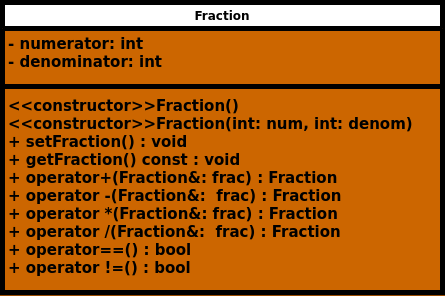

The diagram above was exported from draw.io. Its source (the exported page's mxGraphModel, read from the mxfile embedded in the PNG):
<mxGraphModel dx="1502" dy="820" grid="1" gridSize="10" guides="1" tooltips="1" connect="1" arrows="1" fold="1" page="1" pageScale="1" pageWidth="1169" pageHeight="827" background="#994C00" math="0" shadow="0">
  <root>
    <mxCell id="0" />
    <mxCell id="1" parent="0" />
    <mxCell id="CaPYCVL_c0tDYkiFNutb-1" value="Fraction" style="swimlane;fontStyle=1;align=center;verticalAlign=top;childLayout=stackLayout;horizontal=1;startSize=26;horizontalStack=0;resizeParent=1;resizeParentMax=0;resizeLast=0;collapsible=1;marginBottom=0;whiteSpace=wrap;html=1;strokeWidth=5;swimlaneFillColor=#CC6600;" parent="1" vertex="1">
      <mxGeometry x="320" y="120" width="440" height="290" as="geometry" />
    </mxCell>
    <mxCell id="CaPYCVL_c0tDYkiFNutb-2" value="&lt;span style=&quot;font-size: 15px;&quot;&gt;&lt;b&gt;- numerator: int&lt;/b&gt;&lt;/span&gt;&lt;div&gt;&lt;span style=&quot;font-size: 15px;&quot;&gt;&lt;b&gt;- denominator: int&lt;/b&gt;&lt;/span&gt;&lt;/div&gt;" style="text;strokeColor=none;fillColor=none;align=left;verticalAlign=top;spacingLeft=4;spacingRight=4;overflow=hidden;rotatable=0;points=[[0,0.5],[1,0.5]];portConstraint=eastwest;whiteSpace=wrap;html=1;" parent="CaPYCVL_c0tDYkiFNutb-1" vertex="1">
      <mxGeometry y="26" width="440" height="54" as="geometry" />
    </mxCell>
    <mxCell id="CaPYCVL_c0tDYkiFNutb-3" value="" style="line;strokeWidth=5;fillColor=none;align=left;verticalAlign=middle;spacingTop=-1;spacingLeft=3;spacingRight=3;rotatable=0;labelPosition=right;points=[];portConstraint=eastwest;strokeColor=inherit;" parent="CaPYCVL_c0tDYkiFNutb-1" vertex="1">
      <mxGeometry y="80" width="440" height="8" as="geometry" />
    </mxCell>
    <mxCell id="CaPYCVL_c0tDYkiFNutb-4" value="&lt;b style=&quot;font-size: 15px;&quot;&gt;&lt;font style=&quot;font-size: 15px;&quot;&gt;&amp;lt;&amp;lt;constructor&amp;gt;&amp;gt;Fraction()&lt;/font&gt;&lt;/b&gt;&lt;div style=&quot;font-size: 15px;&quot;&gt;&lt;b&gt;&lt;font style=&quot;font-size: 15px;&quot;&gt;&amp;lt;&amp;lt;constructor&amp;gt;&amp;gt;Fraction(int: num, int: denom)&lt;/font&gt;&lt;/b&gt;&lt;/div&gt;&lt;div style=&quot;font-size: 15px;&quot;&gt;&lt;div&gt;&lt;b&gt;+ setFraction() : void&lt;/b&gt;&lt;/div&gt;&lt;/div&gt;&lt;div style=&quot;font-size: 15px;&quot;&gt;&lt;b style=&quot;background-color: initial;&quot;&gt;+ getFraction() const : void&lt;/b&gt;&lt;br&gt;&lt;/div&gt;&lt;div style=&quot;font-size: 15px;&quot;&gt;&lt;div&gt;&lt;b style=&quot;background-color: initial;&quot;&gt;+ operator+(Fraction&amp;amp;: frac) :&amp;nbsp;&lt;/b&gt;&lt;b style=&quot;background-color: initial;&quot;&gt;Fraction&lt;/b&gt;&lt;br&gt;&lt;/div&gt;&lt;/div&gt;&lt;div style=&quot;font-size: 15px;&quot;&gt;&lt;b&gt;+ operator -(&lt;/b&gt;&lt;b&gt;Fraction&lt;/b&gt;&lt;b&gt;&amp;amp;:&amp;nbsp; frac) :&amp;nbsp;&lt;/b&gt;&lt;b style=&quot;background-color: initial;&quot;&gt;Fraction&lt;/b&gt;&lt;/div&gt;&lt;div style=&quot;font-size: 15px;&quot;&gt;&lt;div&gt;&lt;b style=&quot;background-color: initial;&quot;&gt;+ operator *(Fraction&amp;amp;: frac) :&amp;nbsp;&lt;/b&gt;&lt;b style=&quot;background-color: initial;&quot;&gt;Fraction&lt;/b&gt;&lt;br&gt;&lt;/div&gt;&lt;div&gt;&lt;b&gt;+ operator /(&lt;/b&gt;&lt;b&gt;Fraction&lt;/b&gt;&lt;b&gt;&amp;amp;:&amp;nbsp; frac) :&amp;nbsp;&lt;/b&gt;&lt;b style=&quot;background-color: initial;&quot;&gt;Fraction&lt;/b&gt;&lt;/div&gt;&lt;/div&gt;&lt;div style=&quot;font-size: 15px;&quot;&gt;&lt;b style=&quot;background-color: initial;&quot;&gt;+ operator==() : bool&lt;/b&gt;&lt;br&gt;&lt;/div&gt;&lt;div style=&quot;font-size: 15px;&quot;&gt;&lt;div&gt;&lt;b&gt;+ operator !=() : bool&lt;/b&gt;&lt;/div&gt;&lt;/div&gt;" style="text;strokeColor=none;fillColor=none;align=left;verticalAlign=top;spacingLeft=4;spacingRight=4;overflow=hidden;rotatable=0;points=[[0,0.5],[1,0.5]];portConstraint=eastwest;whiteSpace=wrap;html=1;" parent="CaPYCVL_c0tDYkiFNutb-1" vertex="1">
      <mxGeometry y="88" width="440" height="202" as="geometry" />
    </mxCell>
  </root>
</mxGraphModel>